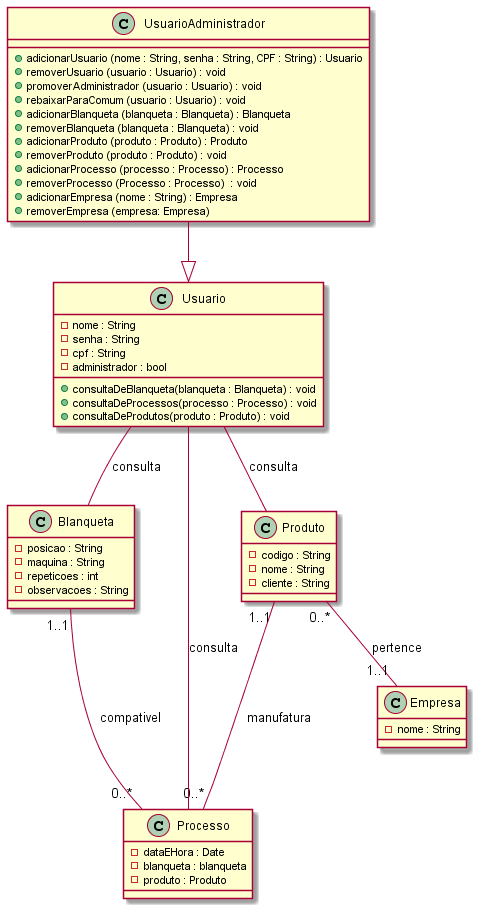

The diagram above was rendered by PlantUML. Its source (embedded in the PNG):
@startuml
class Usuario{
    -nome : String
    -senha : String
    -cpf : String
    -administrador : bool

    +consultaDeBlanqueta(blanqueta : Blanqueta) : void
    +consultaDeProcessos(processo : Processo) : void
    +consultaDeProdutos(produto : Produto) : void
}
class UsuarioAdministrador{
    'controle de usuarios
    +adicionarUsuario (nome : String, senha : String, CPF : String) : Usuario
    +removerUsuario (usuario : Usuario) : void
    +promoverAdministrador (usuario : Usuario) : void
    +rebaixarParaComum (usuario : Usuario) : void
    'controle de Blanquetas
    +adicionarBlanqueta (blanqueta : Blanqueta) : Blanqueta
    +removerBlanqueta (blanqueta : Blanqueta) : void
    'controle de Produtos
    +adicionarProduto (produto : Produto) : Produto
    +removerProduto (produto : Produto) : void
    'controle de Processo
    +adicionarProcesso (processo : Processo) : Processo
    +removerProcesso (Processo : Processo)  : void
    'controle de Empresa
    +adicionarEmpresa (nome : String) : Empresa
    +removerEmpresa (empresa: Empresa)
}
class Blanqueta{
    -posicao : String
    -maquina : String
    -repeticoes : int
    -observacoes : String
}
class Processo{
    -dataEHora : Date
    -blanqueta : blanqueta
    -produto : Produto
    
}
class Produto{
    -codigo : String
    -nome : String
    -cliente : String
    
    
}
class Empresa{
    -nome : String

}


Blanqueta "1..1" --- "0..*" Processo : compativel
Produto"1..1" --- "0..*" Processo:manufatura

UsuarioAdministrador --|> Usuario

Usuario -- Processo : consulta
Usuario --  Blanqueta : consulta
Usuario -- Produto : consulta
Produto "0..*"--"1..1" Empresa : pertence
@enduml